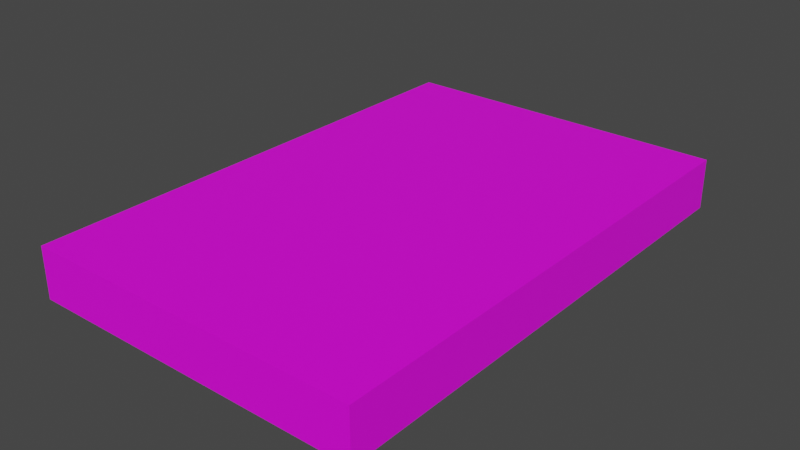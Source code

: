 # Source: DVD01c.blend  (saved by Blender 3.6.11; exported with 4.5.12 LTS)
import bpy
from mathutils import Matrix  # noqa: F401  (used for matrix-valued properties, if any)

bpy.ops.wm.read_factory_settings(use_empty=True)
scene = bpy.context.scene
scene.name = 'Scene'

# ---- collections
col_collection = bpy.data.collections.new('Collection'); scene.collection.children.link(col_collection)

# ---- images (referenced by path relative to the original .blend; pixels are not part of the script)
import os
ASSET_DIR = os.environ.get("B2B_ASSET_DIR", "")  # directory of the original .blend (textures are referenced by path, not embedded)
HERE = os.path.dirname(os.path.abspath(__file__))  # packed textures are extracted next to this script under _unpacked/

def load_image(name, relpath, width, height, colorspace="sRGB"):
    """Load a texture the original file referenced (path relative to the .blend, or extracted next to this script)."""
    p = next((c for c in (os.path.join(HERE, relpath), os.path.join(ASSET_DIR, relpath)) if relpath and os.path.exists(c)), "")
    if p:
        img = bpy.data.images.load(p, check_existing=True)
        img.name = name
    else:  # same state as the original file: an image datablock whose file is absent (Cycles renders it pink)
        img = bpy.data.images.new(name, width, height)
        img.source = "FILE"
        img.filepath = "//" + (relpath or name)
    img.colorspace_settings.name = colorspace
    return img
img_dvds01_a_png = load_image('DVDs01_a.png', 'DVDs01_a.png', 1024, 1024, 'sRGB')

# ---- materials (node trees are filled in below, after node groups)
mat_material = bpy.data.materials.new('Material')
mat_material.alpha_threshold = 0.0
mat_material.use_transparent_shadow = False
mat_material.roughness = 0.5
mat_material.line_color = (0.0, 0.0, 0.0, 1.0)

# ---- material node trees
mat_material.use_nodes = True; mat_material.node_tree.nodes.clear()
_N = mat_material.node_tree.nodes; _L = mat_material.node_tree.links
n0 = _N.new('ShaderNodeOutputMaterial'); n0.name = 'Material Output'; n0.location = (300, 300)
n1 = _N.new('ShaderNodeBsdfPrincipled'); n1.name = 'Principled BSDF'; n1.location = (10, 300)
n1.distribution = 'GGX'
n1.subsurface_method = 'RANDOM_WALK_SKIN'
n1.inputs[3].default_value = 1.45
n1.inputs[27].default_value = (0.0, 0.0, 0.0, 1.0)
n1.inputs[28].default_value = 1.0
n2 = _N.new('ShaderNodeTexImage'); n2.name = 'Image Texture'; n2.location = (-280, 280)
n2.image = img_dvds01_a_png
n2.interpolation = 'Closest'
_L.new(n1.outputs[0], n0.inputs[0])
_L.new(n2.outputs[0], n1.inputs[0])
n0.is_active_output = True

# ---- world
world_world = bpy.data.worlds.new('World'); scene.world = world_world
world_world.use_nodes = True; world_world.node_tree.nodes.clear()
_N = world_world.node_tree.nodes; _L = world_world.node_tree.links
n0 = _N.new('ShaderNodeOutputWorld'); n0.name = 'World Output'; n0.location = (300, 300)
n1 = _N.new('ShaderNodeBackground'); n1.name = 'Background'; n1.location = (10, 300)
n1.inputs[0].default_value = (0.05088, 0.05088, 0.05088, 1.0)
_L.new(n1.outputs[0], n0.inputs[0])
n0.is_active_output = True
world_world.color = (0.05088, 0.05088, 0.05088)
world_world.use_sun_shadow = False
world_world.sun_shadow_jitter_overblur = 0.0

# ---- meshes
me_cube = bpy.data.meshes.new('Cube')
me_cube.from_pydata([(0.1392, 0.2088, 0.04177), (0.1392, 0.2088, -1.886e-09), (0.1392, -0.2088, 0.04177), (0.1392, -0.2088, -1.886e-09), (-0.1392, 0.2088, 0.04177), (-0.1392, 0.2088, -1.886e-09), (-0.1392, -0.2088, 0.04177), (-0.1392, -0.2088, -1.886e-09)], [], [(0, 4, 6, 2), (3, 2, 6, 7), (7, 6, 4, 5), (5, 1, 3, 7), (1, 0, 2, 3), (5, 4, 0, 1)])
_uv = me_cube.uv_layers.new(name='UVMap')
_uv.uv.foreach_set('vector', [0.9167, 0.6444, 0.4583, 0.6444, 0.4583, 0.3222, 0.9167, 0.3222, 0.0, 0.6889, 0.0, 0.6444, 0.4583, 0.6444, 0.4583, 0.6889, 0.9375, 1.0, 0.8958, 1.0, 0.8958, 0.6889, 0.9375, 0.6889, 0.4583, 1.0, 0.8958, 1.0, 0.8958, 0.6889, 0.4583, 0.6889, 0.9375, 0.6889, 1.0, 0.6889, 1.0, 1.0, 0.9375, 1.0, 0.4583, 0.6444, 0.4583, 0.6889, 0.0, 0.6889, 0.0, 0.6444])
me_cube.materials.append(mat_material)
me_cube.use_mirror_vertex_groups = False
me_cube.update()

# ---- objects
ob_dvd01c = bpy.data.objects.new('DVD01c', me_cube)

# ---- transforms, parenting, visibility, modifiers, constraints
ob_dvd01c.location = (0.0, 0.0, 0.0)
ob_dvd01c.lock_rotations_4d = False
ob_dvd01c.empty_display_type = 'ARROWS'
ob_dvd01c.lineart.crease_threshold = 0.0

# ---- collection membership
col_collection.objects.link(ob_dvd01c)

# ---- scene / render settings (as saved in the file)
scene.frame_start = 1; scene.frame_end = 250; scene.frame_set(1)
scene.render.engine = 'BLENDER_EEVEE_NEXT'
scene.cycles.sampling_pattern = 'TABULATED_SOBOL'
scene.view_settings.view_transform = 'Filmic'
bpy.context.view_layer.update()

# ---- added for rendering (the .blend has no active camera and no usable light): camera, sun
cam_auto = bpy.data.cameras.new('AutoCamera')
cam_auto.lens = 50.0
cam_auto.sensor_width = 36.0
cam_auto.clip_end = 1000.0
ob_auto_camera = bpy.data.objects.new('AutoCamera', cam_auto)
scene.collection.objects.link(ob_auto_camera)
ob_auto_camera.location = (0.466031, -0.559237, 0.393708)
ob_auto_camera.rotation_euler = (1.09748, -7.21219e-08, 0.694738)
scene.camera = ob_auto_camera
light_auto_sun = bpy.data.lights.new('AutoSun', 'SUN')
light_auto_sun.energy = 3.0
light_auto_sun.angle = 0.0523599
ob_auto_sun = bpy.data.objects.new('AutoSun', light_auto_sun)
scene.collection.objects.link(ob_auto_sun)
ob_auto_sun.rotation_euler = (0.872665, 0.174533, 0.523599)
bpy.context.view_layer.update()
